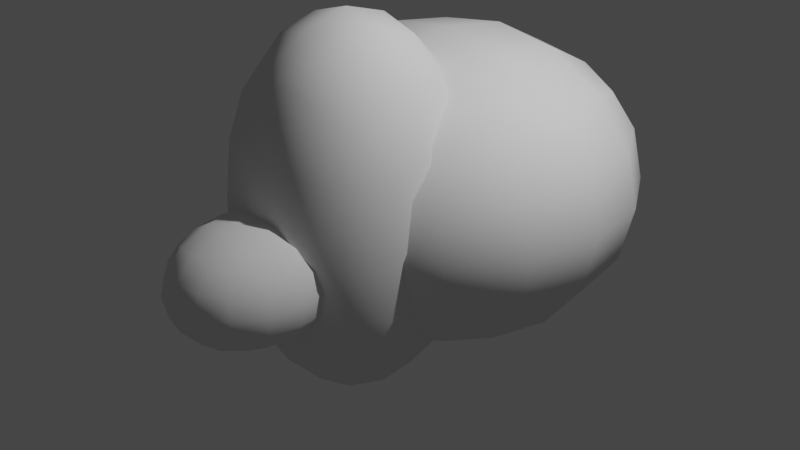 # Source: rock.blend  (saved by Blender 2.93.21; exported with 4.5.12 LTS)
import bpy
from mathutils import Matrix  # noqa: F401  (used for matrix-valued properties, if any)

bpy.ops.wm.read_factory_settings(use_empty=True)
scene = bpy.context.scene
scene.name = 'Scene'

# ---- collections
col_collection = bpy.data.collections.new('Collection'); scene.collection.children.link(col_collection)

# ---- node groups
ng_auto_smooth = bpy.data.node_groups.new('Auto Smooth', 'GeometryNodeTree')
_s = ng_auto_smooth.interface.new_socket(name='Geometry', in_out='OUTPUT', socket_type='NodeSocketGeometry')
_s = ng_auto_smooth.interface.new_socket(name='Geometry', in_out='INPUT', socket_type='NodeSocketGeometry')
_s = ng_auto_smooth.interface.new_socket(name='Angle', in_out='INPUT', socket_type='NodeSocketFloat')
_s.subtype = 'ANGLE'
_s.min_value = 0.0
_s.max_value = 3.142
ng_auto_smooth.is_modifier = True
_N = ng_auto_smooth.nodes; _L = ng_auto_smooth.links
n0 = _N.new('NodeGroupOutput'); n0.name = 'Group Output'; n0.location = (480, -100)
n1 = _N.new('NodeGroupInput'); n1.name = 'Group Input'; n1.location = (-420, -300)
n2 = _N.new('NodeGroupInput'); n2.name = 'Group Input.001'; n2.location = (-60, -100)
n3 = _N.new('GeometryNodeSetShadeSmooth'); n3.name = 'Set Shade Smooth'; n3.location = (120, -100)
n3.domain = 'EDGE'
n4 = _N.new('GeometryNodeSetShadeSmooth'); n4.name = 'Set Shade Smooth.001'; n4.location = (300, -100)
n5 = _N.new('GeometryNodeInputMeshEdgeAngle'); n5.name = 'Edge Angle'; n5.location = (-420, -220)
n6 = _N.new('GeometryNodeInputEdgeSmooth'); n6.name = 'Is Edge Smooth'; n6.location = (-60, -160)
n7 = _N.new('GeometryNodeInputShadeSmooth'); n7.name = 'Is Face Smooth'; n7.location = (-240, -340)
n8 = _N.new('FunctionNodeBooleanMath'); n8.name = 'Boolean Math'; n8.location = (-60, -220)
n9 = _N.new('FunctionNodeCompare'); n9.name = 'Compare'; n9.location = (-240, -180)
n9.operation = 'LESS_EQUAL'
_L.new(n5.outputs[0], n9.inputs[0])
_L.new(n4.outputs[0], n0.inputs[0])
_L.new(n1.outputs[1], n9.inputs[1])
_L.new(n9.outputs[0], n8.inputs[0])
_L.new(n7.outputs[0], n8.inputs[1])
_L.new(n2.outputs[0], n3.inputs[0])
_L.new(n6.outputs[0], n3.inputs[1])
_L.new(n3.outputs[0], n4.inputs[0])
_L.new(n8.outputs[0], n3.inputs[2])
n0.is_active_output = True

# ---- world
world_world = bpy.data.worlds.new('World'); scene.world = world_world
world_world.use_nodes = True; world_world.node_tree.nodes.clear()
_N = world_world.node_tree.nodes; _L = world_world.node_tree.links
n0 = _N.new('ShaderNodeOutputWorld'); n0.name = 'World Output'; n0.location = (300, 300)
n1 = _N.new('ShaderNodeBackground'); n1.name = 'Background'; n1.location = (10, 300)
n1.inputs[0].default_value = (0.05088, 0.05088, 0.05088, 1.0)
_L.new(n1.outputs[0], n0.inputs[0])
n0.is_active_output = True
world_world.color = (0.05088, 0.05088, 0.05088)
world_world.use_sun_shadow = False
world_world.sun_shadow_jitter_overblur = 0.0

# ---- cameras
cam_camera = bpy.data.cameras.new('Camera')
cam_camera.clip_end = 100.0
cam_camera.ortho_scale = 7.314

# ---- lights
light_light = bpy.data.lights.new('Light', 'POINT')
light_light.transmission_factor = 0.0
light_light.energy = 1000.0
light_light.shadow_soft_size = 0.1
light_light.shadow_maximum_resolution = 0.006
light_light.use_absolute_resolution = True

# ---- meshes
me_cube_001 = bpy.data.meshes.new('Cube.001')
me_cube_001.from_pydata([(-1.0, -1.0, -1.0), (-1.0, -1.0, 1.0), (-1.0, 1.0, -1.0), (-1.0, 1.0, 1.0), (1.0, -1.0, -1.0), (1.0, -1.0, 1.0), (1.0, 1.0, -1.0), (1.0, 1.0, 1.0)], [], [(0, 1, 3, 2), (2, 3, 7, 6), (6, 7, 5, 4), (4, 5, 1, 0), (2, 6, 4, 0), (7, 3, 1, 5)])
me_cube_001.polygons.foreach_set('use_smooth', [True] * 6)
_uv = me_cube_001.uv_layers.new(name='UVMap')
_uv.uv.foreach_set('vector', [0.375, 0.0, 0.625, 0.0, 0.625, 0.25, 0.375, 0.25, 0.375, 0.25, 0.625, 0.25, 0.625, 0.5, 0.375, 0.5, 0.375, 0.5, 0.625, 0.5, 0.625, 0.75, 0.375, 0.75, 0.375, 0.75, 0.625, 0.75, 0.625, 1.0, 0.375, 1.0, 0.125, 0.5, 0.375, 0.5, 0.375, 0.75, 0.125, 0.75, 0.625, 0.5, 0.875, 0.5, 0.875, 0.75, 0.625, 0.75])
me_cube_001.use_remesh_fix_poles = True
me_cube_001.use_remesh_preserve_attributes = False
me_cube_001.update()
me_cube_002 = bpy.data.meshes.new('Cube.002')
me_cube_002.from_pydata([(-1.0, -1.0, -1.0), (-1.0, -1.0, 1.0), (-1.0, 1.0, -1.0), (-1.0, 1.0, 1.0), (1.0, -1.0, -1.0), (1.0, -1.0, 1.0), (1.0, 1.0, -1.0), (1.0, 1.0, 1.0)], [], [(0, 1, 3, 2), (2, 3, 7, 6), (6, 7, 5, 4), (4, 5, 1, 0), (2, 6, 4, 0), (7, 3, 1, 5)])
me_cube_002.polygons.foreach_set('use_smooth', [True] * 6)
_uv = me_cube_002.uv_layers.new(name='UVMap')
_uv.uv.foreach_set('vector', [0.375, 0.0, 0.625, 0.0, 0.625, 0.25, 0.375, 0.25, 0.375, 0.25, 0.625, 0.25, 0.625, 0.5, 0.375, 0.5, 0.375, 0.5, 0.625, 0.5, 0.625, 0.75, 0.375, 0.75, 0.375, 0.75, 0.625, 0.75, 0.625, 1.0, 0.375, 1.0, 0.125, 0.5, 0.375, 0.5, 0.375, 0.75, 0.125, 0.75, 0.625, 0.5, 0.875, 0.5, 0.875, 0.75, 0.625, 0.75])
me_cube_002.use_remesh_fix_poles = True
me_cube_002.use_remesh_preserve_attributes = False
me_cube_002.update()
me_cube_003 = bpy.data.meshes.new('Cube.003')
me_cube_003.from_pydata([(-1.0, -1.0, -1.0), (-1.0, -1.0, 1.0), (-1.0, 1.0, -1.0), (-1.0, 1.0, 1.0), (1.0, -1.0, -1.0), (1.0, -1.0, 1.0), (1.0, 1.0, -1.0), (1.0, 1.0, 1.0)], [], [(0, 1, 3, 2), (2, 3, 7, 6), (6, 7, 5, 4), (4, 5, 1, 0), (2, 6, 4, 0), (7, 3, 1, 5)])
me_cube_003.polygons.foreach_set('use_smooth', [True] * 6)
_uv = me_cube_003.uv_layers.new(name='UVMap')
_uv.uv.foreach_set('vector', [0.375, 0.0, 0.625, 0.0, 0.625, 0.25, 0.375, 0.25, 0.375, 0.25, 0.625, 0.25, 0.625, 0.5, 0.375, 0.5, 0.375, 0.5, 0.625, 0.5, 0.625, 0.75, 0.375, 0.75, 0.375, 0.75, 0.625, 0.75, 0.625, 1.0, 0.375, 1.0, 0.125, 0.5, 0.375, 0.5, 0.375, 0.75, 0.125, 0.75, 0.625, 0.5, 0.875, 0.5, 0.875, 0.75, 0.625, 0.75])
me_cube_003.use_remesh_fix_poles = True
me_cube_003.use_remesh_preserve_attributes = False
me_cube_003.update()
me_cube_004 = bpy.data.meshes.new('Cube.004')
me_cube_004.from_pydata([(-1.0, -1.0, -1.0), (-1.0, -1.0, 1.0), (-1.0, 1.0, -1.0), (-1.0, 1.0, 1.0), (1.0, -1.0, -1.0), (1.0, -1.0, 1.0), (1.0, 1.0, -1.0), (1.0, 1.0, 1.0)], [], [(0, 1, 3, 2), (2, 3, 7, 6), (6, 7, 5, 4), (4, 5, 1, 0), (2, 6, 4, 0), (7, 3, 1, 5)])
me_cube_004.polygons.foreach_set('use_smooth', [True] * 6)
_uv = me_cube_004.uv_layers.new(name='UVMap')
_uv.uv.foreach_set('vector', [0.375, 0.0, 0.625, 0.0, 0.625, 0.25, 0.375, 0.25, 0.375, 0.25, 0.625, 0.25, 0.625, 0.5, 0.375, 0.5, 0.375, 0.5, 0.625, 0.5, 0.625, 0.75, 0.375, 0.75, 0.375, 0.75, 0.625, 0.75, 0.625, 1.0, 0.375, 1.0, 0.125, 0.5, 0.375, 0.5, 0.375, 0.75, 0.125, 0.75, 0.625, 0.5, 0.875, 0.5, 0.875, 0.75, 0.625, 0.75])
me_cube_004.use_remesh_fix_poles = True
me_cube_004.use_remesh_preserve_attributes = False
me_cube_004.update()

# ---- objects
ob_light = bpy.data.objects.new('Light', light_light)
ob_camera = bpy.data.objects.new('Camera', cam_camera)
ob_rock_tall = bpy.data.objects.new('Rock(tall)', me_cube_001)
ob_rock = bpy.data.objects.new('Rock', me_cube_002)
ob_rock_big = bpy.data.objects.new('Rock(big)', me_cube_003)
ob_rock_small = bpy.data.objects.new('Rock(small)', me_cube_004)

# ---- transforms, parenting, visibility, modifiers, constraints
ob_light.location = (4.076, 1.005, 5.904)
ob_light.rotation_euler = (0.6503, 0.05522, 1.866)
ob_light.lock_rotations_4d = False
ob_light.empty_display_type = 'ARROWS'
ob_light.color = (0.0, 0.0, 0.0, 0.0)
ob_light.lineart.crease_threshold = 0.0
ob_camera.location = (7.359, -6.926, 4.958)
ob_camera.rotation_euler = (1.109, 0.0, 0.8149)
ob_camera.lock_rotations_4d = False
ob_camera.empty_display_type = 'ARROWS'
ob_camera.color = (0.0, 0.0, 0.0, 0.0)
ob_camera.display_type = 'WIRE'
ob_camera.lineart.crease_threshold = 0.0
ob_rock_tall.location = (0.0, -0.638, 0.3755)
ob_rock_tall.scale = (0.8803, 0.8803, 1.448)
_m = ob_rock_tall.modifiers.new('MeshSequenceCache', 'MESH_SEQUENCE_CACHE')
_m.read_data = {'COLOR', 'POLY', 'UV', 'VERT'}
_m = ob_rock_tall.modifiers.new('Subdivision', 'SUBSURF')
_m.levels = 5
_m = ob_rock_tall.modifiers.new('Displace', 'DISPLACE')
_m = ob_rock_tall.modifiers.new('Auto Smooth', 'NODES')
_m.node_group = ng_auto_smooth
_gi = [s.identifier for s in ng_auto_smooth.interface.items_tree if s.item_type == 'SOCKET' and s.in_out == 'INPUT']
_m[_gi[1]] = 0.5236  # Angle
ob_rock.location = (0.0, 1.938, -0.03202)
ob_rock.scale = (-0.9439, -0.8595, -0.8363)
_m = ob_rock.modifiers.new('MeshSequenceCache', 'MESH_SEQUENCE_CACHE')
_m.read_data = {'COLOR', 'POLY', 'UV', 'VERT'}
_m = ob_rock.modifiers.new('Subdivision', 'SUBSURF')
_m.levels = 5
_m = ob_rock.modifiers.new('Displace', 'DISPLACE')
_m = ob_rock.modifiers.new('Auto Smooth', 'NODES')
_m.node_group = ng_auto_smooth
_gi = [s.identifier for s in ng_auto_smooth.interface.items_tree if s.item_type == 'SOCKET' and s.in_out == 'INPUT']
_m[_gi[1]] = 0.5236  # Angle
ob_rock_big.location = (0.0, 0.6436, 0.2887)
ob_rock_big.scale = (-1.486, -1.486, -1.184)
_m = ob_rock_big.modifiers.new('MeshSequenceCache', 'MESH_SEQUENCE_CACHE')
_m.read_data = {'COLOR', 'POLY', 'UV', 'VERT'}
_m = ob_rock_big.modifiers.new('Subdivision', 'SUBSURF')
_m.levels = 5
_m = ob_rock_big.modifiers.new('Displace', 'DISPLACE')
_m = ob_rock_big.modifiers.new('Auto Smooth', 'NODES')
_m.node_group = ng_auto_smooth
_gi = [s.identifier for s in ng_auto_smooth.interface.items_tree if s.item_type == 'SOCKET' and s.in_out == 'INPUT']
_m[_gi[1]] = 0.5236  # Angle
ob_rock_small.location = (0.0, -1.789, 0.01781)
ob_rock_small.scale = (-0.5233, -0.6793, -0.4639)
_m = ob_rock_small.modifiers.new('MeshSequenceCache', 'MESH_SEQUENCE_CACHE')
_m.read_data = {'COLOR', 'POLY', 'UV', 'VERT'}
_m = ob_rock_small.modifiers.new('Subdivision', 'SUBSURF')
_m.levels = 5
_m = ob_rock_small.modifiers.new('Displace', 'DISPLACE')
_m = ob_rock_small.modifiers.new('Auto Smooth', 'NODES')
_m.node_group = ng_auto_smooth
_gi = [s.identifier for s in ng_auto_smooth.interface.items_tree if s.item_type == 'SOCKET' and s.in_out == 'INPUT']
_m[_gi[1]] = 0.5236  # Angle

# ---- collection membership
col_collection.objects.link(ob_light)
col_collection.objects.link(ob_camera)
col_collection.objects.link(ob_rock_tall)
col_collection.objects.link(ob_rock)
col_collection.objects.link(ob_rock_big)
col_collection.objects.link(ob_rock_small)

# ---- scene / render settings (as saved in the file)
scene.camera = ob_camera
scene.frame_start = 1; scene.frame_end = 250; scene.frame_set(1)
scene.render.engine = 'BLENDER_EEVEE_NEXT'
scene.cycles.use_denoising = False
scene.cycles.samples = 128
scene.cycles.sampling_pattern = 'TABULATED_SOBOL'
scene.cycles.use_adaptive_sampling = False
scene.cycles.use_light_tree = False
scene.view_settings.view_transform = 'Filmic'
bpy.context.view_layer.update()
